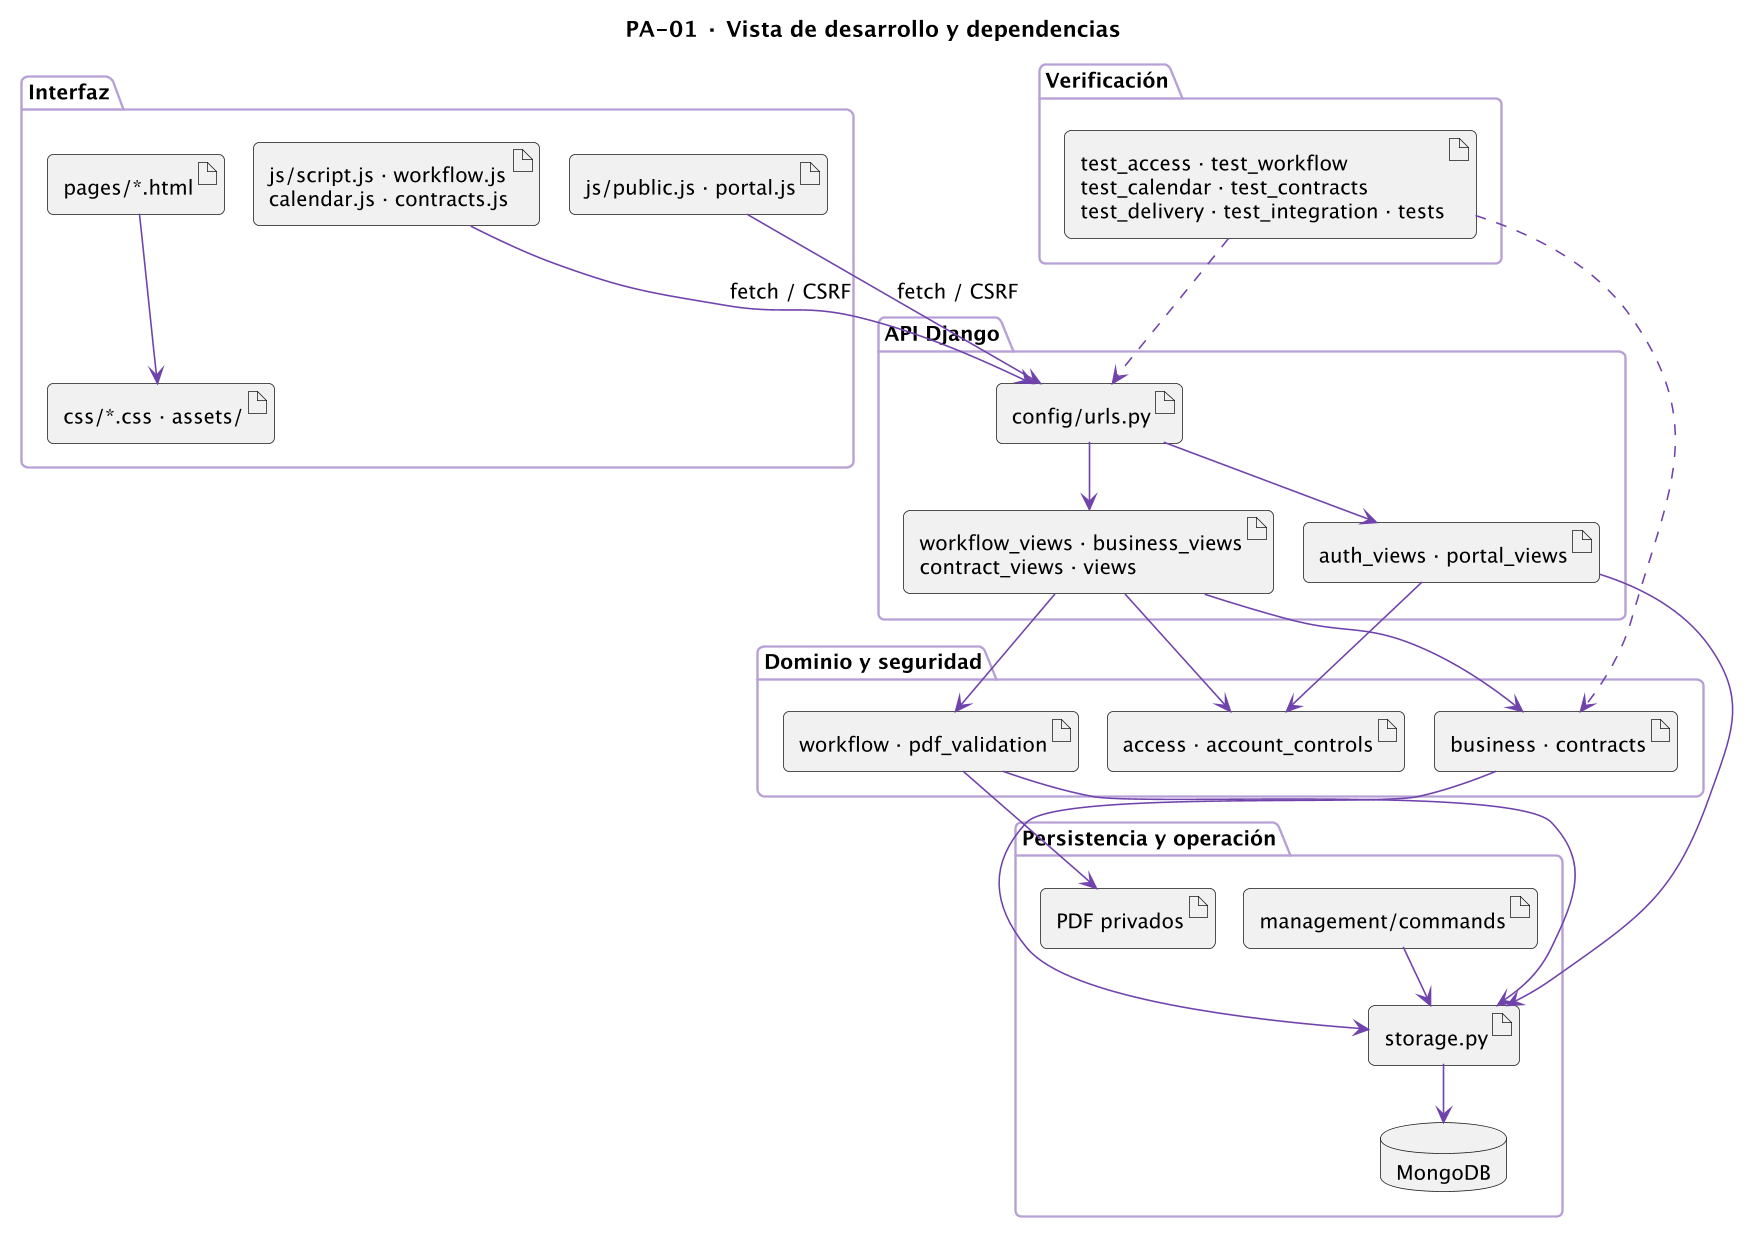

The diagram above was rendered by PlantUML. Its source (embedded in the PNG):
@startuml
!pragma layout smetana
skinparam backgroundColor #FFFFFF
skinparam defaultFontName SansSerif
skinparam defaultFontSize 13
skinparam shadowing false
skinparam roundcorner 8
skinparam ArrowColor #7042AC
skinparam actorBorderColor #382B4A
skinparam usecaseBackgroundColor #F2EDF9
skinparam usecaseBorderColor #7042AC
skinparam classBackgroundColor #F7F4FB
skinparam classBorderColor #7042AC
skinparam activityBackgroundColor #F2EDF9
skinparam activityBorderColor #7042AC
skinparam nodeBackgroundColor #F2EDF9
skinparam packageBackgroundColor #FBFAFD
skinparam packageBorderColor #B7A0D5
skinparam sequenceParticipantBackgroundColor #F2EDF9
skinparam sequenceParticipantBorderColor #7042AC
skinparam dpi 150
title PA-01 · Vista de desarrollo y dependencias
package "Interfaz" {
 artifact "pages/*.html" as HTML
 artifact "js/public.js · portal.js" as Portal
 artifact "js/script.js · workflow.js\ncalendar.js · contracts.js" as Panel
 artifact "css/*.css · assets/" as CSS
}
package "API Django" {
 artifact "config/urls.py" as URLs
 artifact "auth_views · portal_views" as AV
 artifact "workflow_views · business_views\ncontract_views · views" as WV
}
package "Dominio y seguridad" {
 artifact "access · account_controls" as Access
 artifact "workflow · pdf_validation" as Work
 artifact "business · contracts" as Contract
}
package "Persistencia y operación" {
 artifact "storage.py" as Storage
 artifact "management/commands" as Commands
 database "MongoDB" as DB
 artifact "PDF privados" as Files
}
package "Verificación" {
 artifact "test_access · test_workflow\ntest_calendar · test_contracts\ntest_delivery · test_integration · tests" as Tests
}
HTML --> CSS
Portal --> URLs : fetch / CSRF
Panel --> URLs : fetch / CSRF
URLs --> AV
URLs --> WV
AV --> Access
WV --> Access
WV --> Work
WV --> Contract
AV --> Storage
Work --> Storage
Contract --> Storage
Storage --> DB
Work --> Files
Tests ..> URLs
Tests ..> Contract
Commands --> Storage

@enduml